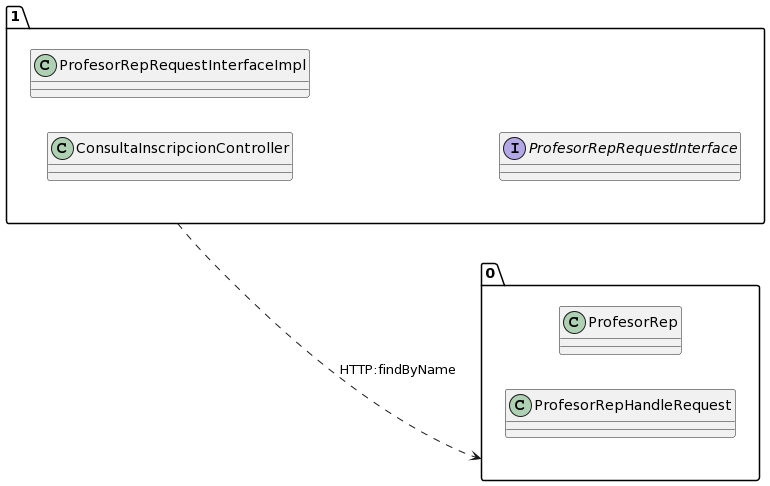

The diagram above was rendered by PlantUML. Its source (embedded in the PNG):
@startuml
allow_mixing
left to right direction
package "1"{
class ConsultaInscripcionController
class ProfesorRepRequestInterfaceImpl
interface ProfesorRepRequestInterface

}
package "0"{
class ProfesorRep
class ProfesorRepHandleRequest

}
"1" ..> "0":HTTP:findByName
@enduml